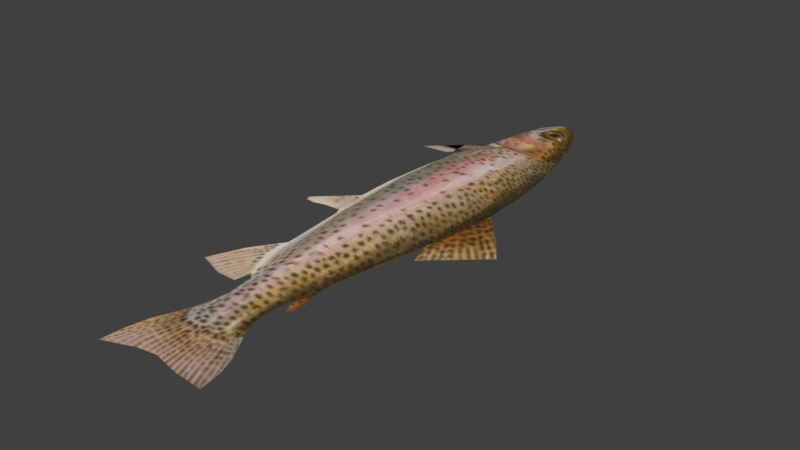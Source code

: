 # Source: trout.blend  (saved by Blender 5.2.45; exported with 4.5.12 LTS)
import bpy
from mathutils import Matrix  # noqa: F401  (used for matrix-valued properties, if any)

bpy.ops.wm.read_factory_settings(use_empty=True)
scene = bpy.context.scene
scene.name = 'Scene'

# ---- collections
col_collection_1 = bpy.data.collections.new('Collection 1'); scene.collection.children.link(col_collection_1)

# ---- images (referenced by path relative to the original .blend; pixels are not part of the script)
import os
ASSET_DIR = os.environ.get("B2B_ASSET_DIR", "")  # directory of the original .blend (textures are referenced by path, not embedded)
HERE = os.path.dirname(os.path.abspath(__file__))  # packed textures are extracted next to this script under _unpacked/

def load_image(name, relpath, width, height, colorspace="sRGB"):
    """Load a texture the original file referenced (path relative to the .blend, or extracted next to this script)."""
    p = next((c for c in (os.path.join(HERE, relpath), os.path.join(ASSET_DIR, relpath)) if relpath and os.path.exists(c)), "")
    if p:
        img = bpy.data.images.load(p, check_existing=True)
        img.name = name
    else:  # same state as the original file: an image datablock whose file is absent (Cycles renders it pink)
        img = bpy.data.images.new(name, width, height)
        img.source = "FILE"
        img.filepath = "//" + (relpath or name)
    img.colorspace_settings.name = colorspace
    return img
img_trout_jpg_001 = load_image('trout.jpg.001', '_unpacked/trout.24d4a347.jpg', 417, 417, 'sRGB')

# ---- materials (node trees are filled in below, after node groups)
mat_trout_mat = bpy.data.materials.new('trout_mat')
mat_trout_mat.alpha_threshold = 0.0
mat_trout_mat.use_backface_culling_lightprobe_volume = False
mat_trout_mat.use_transparent_shadow = False
mat_trout_mat.roughness = 0.5
mat_trout_mat.line_color = (0.0, 0.0, 0.0, 1.0)

# ---- material node trees
mat_trout_mat.use_nodes = True; mat_trout_mat.node_tree.nodes.clear()
_N = mat_trout_mat.node_tree.nodes; _L = mat_trout_mat.node_tree.links
n0 = _N.new('ShaderNodeBsdfPrincipled'); n0.name = 'Principled BSDF'; n0.location = (10, 300)
n0.distribution = 'GGX'
n0.subsurface_method = 'RANDOM_WALK_SKIN'
n0.inputs[3].default_value = 1.45
n0.inputs[27].default_value = (0.0, 0.0, 0.0, 1.0)
n0.inputs[28].default_value = 1.0
n1 = _N.new('ShaderNodeOutputMaterial'); n1.name = 'Material Output'; n1.location = (300, 300)
n2 = _N.new('ShaderNodeTexImage'); n2.name = 'Image Texture'; n2.location = (-352, 214)
n2.image = img_trout_jpg_001
_L.new(n0.outputs[0], n1.inputs[0])
_L.new(n2.outputs[0], n0.inputs[0])
n1.is_active_output = True

# ---- world
world_world = bpy.data.worlds.new('World'); scene.world = world_world
world_world.use_nodes = True; world_world.node_tree.nodes.clear()
_N = world_world.node_tree.nodes; _L = world_world.node_tree.links
n0 = _N.new('ShaderNodeOutputWorld'); n0.name = 'World Output'; n0.location = (280, 0)
n1 = _N.new('ShaderNodeBackground'); n1.name = 'Background'; n1.location = (0, 0)
n1.inputs[0].default_value = (0.05088, 0.05088, 0.05088, 1.0)
n2 = _N.new('NodeFrame'); n2.name = 'Frame'; n2.location = (0, 0)
n2.label = 'Versioning: Use Nodes was removed'
n2.width = 160
n0.parent = n2
n1.parent = n2
_L.new(n1.outputs[0], n0.inputs[0])
n0.is_active_output = True
world_world.color = (0.05088, 0.05088, 0.05088)
world_world.use_sun_shadow = False
world_world.sun_shadow_jitter_overblur = 0.0
world_world.cycles.sampling_method = 'MANUAL'

# ---- meshes
me_plane_232 = bpy.data.meshes.new('Plane.232')
me_plane_232.from_pydata([(-0.02299, -0.2512, 0.02765), (-0.0212, -0.1721, 0.03172), (-0.03931, -0.02155, 0.04107), (-0.02543, -0.1425, 0.03355), (-0.01908, -0.2022, 0.0299), (-0.02072, -0.2246, 0.02855), (-0.02742, 0.2592, 0.03419), (-0.03683, 0.192, 0.03594), (-0.04401, 0.1309, 0.04102), (-0.04656, 0.07341, 0.04106), (-0.001888, 0.3205, 0.0278), (0.00192, 0.3128, 0.02881), (0.007019, 0.2928, 0.03098), (0.01352, 0.2594, 0.03397), (0.02403, 0.1916, 0.03561), (0.03032, 0.1303, 0.04062), (-0.02707, -0.2749, 0.02695), (0.001356, -0.2516, 0.02752), (-0.001292, -0.2259, 0.02844), (-0.0003586, -0.2032, 0.0298), (0.001043, -0.1731, 0.0316), (0.006106, -0.1432, 0.03338), (0.01744, -0.02198, 0.04076), (-0.01407, 0.3247, 0.02303), (-0.01555, 0.3208, 0.02666), (-0.0151, 0.3104, 0.02915), (0.02913, 0.07386, 0.04065), (-0.00799, 0.3201, 0.02814), (-0.01215, 0.313, 0.02946), (-0.02274, 0.2931, 0.03115), (-0.004008, 0.3246, 0.02297), (-0.01813, 0.325, 0.02305), (0.004188, 0.3209, 0.02293), (-0.02299, 0.3207, 0.02308), (0.01107, 0.3125, 0.0229), (-0.02801, 0.3128, 0.02311), (0.0206, 0.2926, 0.02285), (-0.03619, 0.2932, 0.02316), (0.03225, 0.2596, 0.02281), (-0.04332, 0.2591, 0.02322), (0.04943, 0.1907, 0.02275), (-0.05927, 0.1924, 0.02334), (0.05708, 0.129, 0.02273), (-0.07219, 0.1315, 0.02344), (0.02768, -0.3149, 0.0231), (0.03501, -0.2976, 0.02662), (-0.02566, -0.3118, 0.02339), (-0.03136, -0.3014, 0.02698), (-0.00395, -0.3083, 0.02327), (0.009571, -0.2742, 0.02675), (0.06019, -0.3172, 0.02293), (-0.05882, -0.325, 0.02358), (0.05637, -0.2935, 0.02294), (-0.05731, -0.3002, 0.02356), (0.04874, -0.273, 0.02297), (-0.05237, -0.2755, 0.02352), (0.03654, -0.2524, 0.02303), (-0.04286, -0.2507, 0.02346), (0.0232, -0.2284, 0.02309), (-0.0345, -0.2233, 0.0234), (0.019, -0.2052, 0.0231), (-0.03261, -0.2012, 0.02338), (0.02126, -0.1751, 0.02307), (-0.03719, -0.1711, 0.02339), (0.02902, -0.1445, 0.02302), (-0.04686, -0.1419, 0.02343), (0.04665, -0.02288, 0.02286), (0.0593, 0.07469, 0.02275), (-0.06756, -0.02113, 0.02348), (-0.07639, 0.07297, 0.02349), (-0.01047, -0.02176, 0.04533), (-0.007831, 0.2593, 0.03558), (-0.009649, -0.1429, 0.0362), (-0.01081, -0.2514, 0.0289), (-0.006676, 0.1918, 0.04112), (-0.009713, -0.2027, 0.03116), (-0.007041, 0.1306, 0.04616), (-0.004938, 0.3203, 0.02817), (-0.005117, 0.3129, 0.02908), (-0.007852, 0.293, 0.03256), (-0.008603, 0.07364, 0.0462), (-0.011, -0.2252, 0.02981), (-0.01007, -0.1726, 0.03297), (-0.008751, -0.2745, 0.02685), (-0.02304, -0.2512, 0.01905), (-0.02129, -0.1721, 0.01489), (-0.03951, -0.02157, 0.005589), (-0.02554, -0.1425, 0.01307), (-0.01915, -0.2022, 0.01671), (-0.02078, -0.2246, 0.0181), (-0.02754, 0.2592, 0.01207), (-0.03696, 0.192, 0.01049), (-0.0442, 0.1309, 0.005542), (-0.04675, 0.07339, 0.005583), (-0.001941, 0.3205, 0.01813), (0.001856, 0.3128, 0.01708), (0.006931, 0.2928, 0.01487), (0.0134, 0.2593, 0.01185), (0.02389, 0.1916, 0.01016), (0.03012, 0.1302, 0.005138), (-0.02711, -0.2749, 0.01982), (0.001309, -0.2516, 0.01892), (-0.001349, -0.2259, 0.01799), (-0.0004302, -0.2032, 0.01661), (0.0009512, -0.1731, 0.01477), (0.005994, -0.1432, 0.0129), (0.01724, -0.02199, 0.005281), (-0.01559, 0.3208, 0.01941), (-0.01517, 0.3104, 0.01693), (0.02894, 0.07385, 0.005172), (-0.008045, 0.3201, 0.01785), (-0.01222, 0.313, 0.01658), (-0.02283, 0.2931, 0.01503), (0.03497, -0.2976, 0.01949), (-0.0314, -0.3014, 0.01986), (0.009533, -0.2742, 0.01962), (-0.01071, -0.02178, 0.001012), (-0.007968, 0.2593, 0.01047), (-0.00979, -0.1429, 0.01025), (-0.01087, -0.2514, 0.01767), (-0.006873, 0.1918, 0.004983), (-0.009798, -0.2027, 0.01535), (-0.007292, 0.1305, 0.0), (-0.004994, 0.3203, 0.01779), (-0.005184, 0.3129, 0.01689), (-0.007956, 0.2929, 0.01346), (-0.008854, 0.07362, 3.558e-05), (-0.01107, -0.2252, 0.01673), (-0.01018, -0.1726, 0.01351), (-0.00879, -0.2745, 0.01972), (0.05049, -0.0263, 0.02284), (0.09534, 0.03307, 0.02257), (0.05764, -0.04824, 0.02281), (0.1157, 0.004918, 0.02247), (-0.0429, -0.1648, 0.02342), (-0.053, -0.1419, 0.02346), (-0.06006, -0.09859, 0.02348), (-0.04553, -0.1834, 0.02344), (-0.06746, -0.1836, 0.02356), (-0.08374, -0.1346, 0.02362), (-0.09929, -0.1723, 0.02373), (-0.05581, 0.1832, 0.03605), (-0.04991, 0.157, 0.03854), (-0.05594, 0.1832, 0.0106), (-0.05007, 0.157, 0.008069), (-0.08938, 0.15, 0.03625), (-0.05061, 0.1441, 0.04105), (-0.08951, 0.15, 0.01079), (-0.05081, 0.144, 0.005572), (-0.07104, -0.014, 0.0235), (-0.07527, 0.02671, 0.0235), (-0.08955, -0.01454, 0.02344), (-0.1157, -0.01207, 0.02374), (-0.1029, -0.01877, 0.02367), (-0.1135, -0.01756, 0.02373), (0.02401, -0.1769, 0.02306), (0.02957, -0.156, 0.02302), (0.02602, -0.1846, 0.02305), (0.03525, -0.175, 0.023), (0.02914, -0.1908, 0.02304), (0.03379, -0.1873, 0.02301)], [], [(69, 68, 9), (79, 12, 11), (41, 7, 39), (81, 5, 73), (82, 1, 4), (70, 2, 3), (80, 70, 22), (76, 15, 14), (37, 29, 35), (80, 26, 76), (43, 8, 41), (33, 24, 31), (62, 20, 19), (54, 49, 45), (49, 83, 48), (12, 36, 34), (15, 42, 40), (72, 3, 1), (0, 57, 16), (69, 9, 43), (75, 4, 5), (11, 34, 32), (58, 18, 17), (64, 21, 62), (45, 49, 48), (60, 19, 18), (56, 17, 49), (52, 54, 45), (2, 68, 65), (26, 22, 66), (78, 11, 10), (78, 79, 11), (14, 40, 38), (74, 14, 13), (73, 0, 83), (5, 59, 0), (4, 61, 59), (1, 63, 61), (3, 65, 63), (10, 32, 30), (39, 6, 37), (71, 13, 12), (13, 38, 36), (35, 25, 33), (26, 67, 42), (66, 22, 64), (29, 79, 28), (18, 81, 73), (20, 82, 75), (22, 70, 21), (9, 2, 80), (8, 76, 7), (9, 80, 8), (83, 16, 47), (21, 72, 20), (19, 75, 81), (28, 78, 27), (68, 2, 9), (7, 74, 6), (17, 73, 83), (6, 71, 29), (77, 10, 30), (27, 77, 30), (7, 6, 39), (5, 0, 73), (75, 82, 4), (72, 70, 3), (26, 80, 22), (74, 76, 14), (29, 25, 35), (47, 16, 55), (26, 15, 76), (8, 7, 41), (24, 23, 31), (60, 62, 19), (11, 12, 34), (14, 15, 40), (82, 72, 1), (57, 55, 16), (9, 8, 43), (81, 75, 5), (10, 11, 32), (56, 58, 17), (21, 20, 62), (44, 45, 48), (58, 60, 18), (54, 56, 49), (51, 46, 47), (3, 2, 65), (67, 26, 66), (77, 78, 10), (13, 14, 38), (71, 74, 13), (0, 16, 83), (59, 57, 0), (5, 4, 59), (4, 1, 61), (1, 3, 63), (6, 29, 37), (79, 71, 12), (12, 13, 36), (25, 24, 33), (15, 26, 42), (50, 45, 44), (22, 21, 64), (79, 78, 28), (17, 18, 73), (19, 20, 75), (70, 72, 21), (2, 70, 80), (76, 74, 7), (80, 76, 8), (48, 83, 47), (46, 48, 47), (72, 82, 20), (18, 19, 81), (78, 77, 27), (74, 71, 6), (49, 17, 83), (71, 79, 29), (53, 51, 47), (53, 47, 55), (50, 52, 45), (69, 93, 43), (125, 96, 95), (98, 99, 40), (127, 89, 119), (128, 85, 88), (116, 86, 87), (126, 116, 106), (122, 99, 98), (97, 38, 36), (126, 109, 122), (99, 109, 42), (94, 32, 30), (106, 105, 64), (96, 36, 34), (43, 92, 41), (118, 87, 85), (53, 51, 114), (93, 92, 43), (121, 88, 89), (95, 34, 32), (58, 60, 102), (87, 65, 63), (105, 104, 62), (109, 67, 42), (60, 62, 103), (58, 102, 101), (86, 68, 65), (87, 86, 65), (124, 95, 94), (124, 125, 95), (41, 91, 39), (120, 98, 97), (119, 84, 129), (46, 48, 114), (89, 88, 59), (85, 63, 61), (88, 85, 61), (37, 112, 35), (98, 40, 38), (117, 97, 96), (90, 112, 37), (35, 108, 33), (91, 90, 39), (109, 106, 66), (112, 125, 111), (102, 127, 119), (104, 128, 121), (106, 116, 105), (93, 86, 126), (92, 122, 91), (93, 126, 92), (129, 100, 114), (105, 118, 104), (103, 121, 127), (111, 124, 110), (69, 68, 93), (91, 120, 90), (101, 119, 129), (90, 117, 112), (97, 98, 38), (89, 84, 119), (121, 128, 88), (118, 116, 87), (109, 126, 106), (120, 122, 98), (108, 107, 33), (54, 115, 113), (109, 99, 122), (99, 42, 40), (110, 123, 30), (62, 104, 103), (94, 95, 32), (96, 97, 36), (128, 118, 85), (57, 55, 100), (92, 91, 41), (127, 121, 89), (112, 108, 35), (56, 58, 101), (64, 105, 62), (52, 54, 113), (60, 103, 102), (54, 56, 115), (51, 46, 114), (68, 86, 93), (67, 109, 66), (123, 124, 94), (39, 90, 37), (117, 120, 97), (84, 100, 129), (59, 57, 84), (50, 52, 113), (114, 100, 55), (84, 57, 100), (125, 117, 96), (95, 96, 34), (33, 107, 31), (123, 94, 30), (50, 113, 44), (66, 106, 64), (125, 124, 111), (101, 102, 119), (103, 104, 121), (116, 118, 105), (86, 116, 126), (122, 120, 91), (126, 122, 92), (44, 113, 48), (113, 115, 48), (118, 128, 104), (102, 103, 127), (124, 123, 110), (120, 117, 90), (115, 101, 129), (117, 125, 112), (115, 129, 48), (53, 114, 55), (56, 101, 115), (89, 59, 84), (107, 23, 31), (85, 87, 63), (88, 61, 59), (48, 129, 114), (67, 66, 130), (131, 130, 132), (68, 136, 135), (63, 65, 135), (136, 139, 138), (135, 138, 137), (138, 139, 140), (143, 144, 148), (141, 142, 146), (69, 150, 149), (149, 150, 152), (151, 152, 154), (64, 62, 155), (156, 155, 157), (158, 157, 159), (131, 67, 130), (133, 131, 132), (65, 68, 135), (134, 63, 135), (135, 136, 138), (134, 135, 137), (144, 92, 91), (147, 143, 148), (145, 141, 146), (68, 69, 149), (151, 149, 152), (153, 151, 154), (156, 64, 155), (158, 156, 157), (160, 158, 159), (142, 8, 7), (144, 91, 143), (141, 142, 7)])
me_plane_232.polygons.foreach_set('use_smooth', [True] * 279)
_uv = me_plane_232.uv_layers.new(name='UVMap')
_uv.uv.foreach_set('vector', [0.3862, 0.4459, 0.5287, 0.4589, 0.3857, 0.5002, 0.05361, 0.5503, 0.05381, 0.5716, 0.02368, 0.5652, 0.2056, 0.4722, 0.2063, 0.513, 0.1048, 0.4966, 0.8377, 0.544, 0.8367, 0.5321, 0.8773, 0.544, 0.7581, 0.5453, 0.7573, 0.5317, 0.8029, 0.5342, 0.5298, 0.5452, 0.5294, 0.5091, 0.7125, 0.5266, 0.3855, 0.5483, 0.5298, 0.5452, 0.5302, 0.5812, 0.2993, 0.5509, 0.2999, 0.598, 0.2071, 0.5903, 0.05315, 0.5075, 0.05341, 0.5289, 0.02356, 0.5199, 0.3855, 0.5483, 0.3853, 0.5964, 0.2993, 0.5509, 0.2977, 0.4525, 0.2988, 0.5037, 0.2056, 0.4722, 0.01157, 0.5275, 0.01151, 0.5387, 0.005085, 0.5349, 0.762, 0.5928, 0.7589, 0.559, 0.8044, 0.5572, 0.9102, 0.6341, 0.9119, 0.5748, 0.9475, 0.6132, 0.9119, 0.5748, 0.9124, 0.547, 0.9634, 0.5542, 0.05381, 0.5716, 0.05418, 0.5934, 0.02415, 0.579, 0.2999, 0.598, 0.3019, 0.6481, 0.2086, 0.6367, 0.7131, 0.5459, 0.7125, 0.5266, 0.7573, 0.5317, 0.8769, 0.5256, 0.8762, 0.4955, 0.9128, 0.5193, 0.3862, 0.4459, 0.3857, 0.5002, 0.2977, 0.4525, 0.8036, 0.5457, 0.8029, 0.5342, 0.8367, 0.5321, 0.02368, 0.5652, 0.02415, 0.579, 0.01132, 0.5687, 0.8427, 0.5956, 0.8387, 0.556, 0.8776, 0.5624, 0.7157, 0.6047, 0.7136, 0.5653, 0.762, 0.5928, 0.9475, 0.6132, 0.9119, 0.5748, 0.9634, 0.5542, 0.8075, 0.5893, 0.8044, 0.5572, 0.8387, 0.556, 0.879, 0.6157, 0.8776, 0.5624, 0.9119, 0.5748, 0.9413, 0.6455, 0.9102, 0.6341, 0.9475, 0.6132, 0.5294, 0.5091, 0.5287, 0.4589, 0.7115, 0.4899, 0.3853, 0.5964, 0.5302, 0.5812, 0.5317, 0.6318, 0.02344, 0.5545, 0.02368, 0.5652, 0.01195, 0.5594, 0.02344, 0.5545, 0.05361, 0.5503, 0.02368, 0.5652, 0.2071, 0.5903, 0.2086, 0.6367, 0.1042, 0.6109, 0.2067, 0.5516, 0.2071, 0.5903, 0.1045, 0.5767, 0.8773, 0.544, 0.8769, 0.5256, 0.9124, 0.547, 0.8367, 0.5321, 0.8347, 0.5083, 0.8769, 0.5256, 0.8029, 0.5342, 0.8013, 0.5112, 0.8347, 0.5083, 0.7573, 0.5317, 0.7558, 0.5044, 0.8013, 0.5112, 0.7125, 0.5266, 0.7115, 0.4899, 0.7558, 0.5044, 0.01195, 0.5594, 0.01132, 0.5687, 0.005711, 0.5563, 0.1048, 0.4966, 0.1046, 0.5237, 0.05315, 0.5075, 0.1046, 0.5502, 0.1045, 0.5767, 0.05381, 0.5716, 0.1045, 0.5767, 0.1042, 0.6109, 0.05418, 0.5934, 0.02356, 0.5199, 0.0272, 0.5394, 0.01157, 0.5275, 0.3853, 0.5964, 0.3841, 0.6512, 0.3019, 0.6481, 0.5317, 0.6318, 0.5302, 0.5812, 0.7157, 0.6047, 0.05341, 0.5289, 0.05361, 0.5503, 0.0232, 0.5439, 0.8387, 0.556, 0.8377, 0.544, 0.8773, 0.544, 0.7589, 0.559, 0.7581, 0.5453, 0.8036, 0.5457, 0.5302, 0.5812, 0.5298, 0.5452, 0.7136, 0.5653, 0.3857, 0.5002, 0.5294, 0.5091, 0.3855, 0.5483, 0.2988, 0.5037, 0.2993, 0.5509, 0.2063, 0.513, 0.3857, 0.5002, 0.3855, 0.5483, 0.2988, 0.5037, 0.9124, 0.547, 0.9128, 0.5193, 0.9529, 0.5127, 0.7136, 0.5653, 0.7131, 0.5459, 0.7589, 0.559, 0.8044, 0.5572, 0.8036, 0.5457, 0.8377, 0.544, 0.0232, 0.5439, 0.02344, 0.5545, 0.01257, 0.5502, 0.5287, 0.4589, 0.5294, 0.5091, 0.3857, 0.5002, 0.2063, 0.513, 0.2067, 0.5516, 0.1046, 0.5237, 0.8776, 0.5624, 0.8773, 0.544, 0.9124, 0.547, 0.1046, 0.5237, 0.1046, 0.5502, 0.05341, 0.5289, 0.01226, 0.5548, 0.01195, 0.5594, 0.005711, 0.5563, 0.01257, 0.5502, 0.01226, 0.5548, 0.005711, 0.5563, 0.2063, 0.513, 0.1046, 0.5237, 0.1048, 0.4966, 0.8367, 0.5321, 0.8769, 0.5256, 0.8773, 0.544, 0.8036, 0.5457, 0.7581, 0.5453, 0.8029, 0.5342, 0.7131, 0.5459, 0.5298, 0.5452, 0.7125, 0.5266, 0.3853, 0.5964, 0.3855, 0.5483, 0.5302, 0.5812, 0.2067, 0.5516, 0.2993, 0.5509, 0.2071, 0.5903, 0.05341, 0.5289, 0.0272, 0.5394, 0.02356, 0.5199, 0.9529, 0.5127, 0.9128, 0.5193, 0.9136, 0.4811, 0.3853, 0.5964, 0.2999, 0.598, 0.2993, 0.5509, 0.2988, 0.5037, 0.2063, 0.513, 0.2056, 0.4722, 0.01151, 0.5387, 0.005538, 0.541, 0.005085, 0.5349, 0.8075, 0.5893, 0.762, 0.5928, 0.8044, 0.5572, 0.02368, 0.5652, 0.05381, 0.5716, 0.02415, 0.579, 0.2071, 0.5903, 0.2999, 0.598, 0.2086, 0.6367, 0.7581, 0.5453, 0.7131, 0.5459, 0.7573, 0.5317, 0.8762, 0.4955, 0.9136, 0.4811, 0.9128, 0.5193, 0.3857, 0.5002, 0.2988, 0.5037, 0.2977, 0.4525, 0.8377, 0.544, 0.8036, 0.5457, 0.8367, 0.5321, 0.01195, 0.5594, 0.02368, 0.5652, 0.01132, 0.5687, 0.879, 0.6157, 0.8427, 0.5956, 0.8776, 0.5624, 0.7136, 0.5653, 0.7589, 0.559, 0.762, 0.5928, 0.9736, 0.6021, 0.9475, 0.6132, 0.9634, 0.5542, 0.8427, 0.5956, 0.8075, 0.5893, 0.8387, 0.556, 0.9102, 0.6341, 0.879, 0.6157, 0.9119, 0.5748, 0.9885, 0.4711, 0.9687, 0.5214, 0.9529, 0.5127, 0.7125, 0.5266, 0.5294, 0.5091, 0.7115, 0.4899, 0.3841, 0.6512, 0.3853, 0.5964, 0.5317, 0.6318, 0.01226, 0.5548, 0.02344, 0.5545, 0.01195, 0.5594, 0.1045, 0.5767, 0.2071, 0.5903, 0.1042, 0.6109, 0.1046, 0.5502, 0.2067, 0.5516, 0.1045, 0.5767, 0.8769, 0.5256, 0.9128, 0.5193, 0.9124, 0.547, 0.8347, 0.5083, 0.8762, 0.4955, 0.8769, 0.5256, 0.8367, 0.5321, 0.8029, 0.5342, 0.8347, 0.5083, 0.8029, 0.5342, 0.7573, 0.5317, 0.8013, 0.5112, 0.7573, 0.5317, 0.7125, 0.5266, 0.7558, 0.5044, 0.1046, 0.5237, 0.05341, 0.5289, 0.05315, 0.5075, 0.05361, 0.5503, 0.1046, 0.5502, 0.05381, 0.5716, 0.05381, 0.5716, 0.1045, 0.5767, 0.05418, 0.5934, 0.0272, 0.5394, 0.01151, 0.5387, 0.01157, 0.5275, 0.2999, 0.598, 0.3853, 0.5964, 0.3019, 0.6481, 0.9771, 0.6512, 0.9475, 0.6132, 0.9736, 0.6021, 0.5302, 0.5812, 0.7136, 0.5653, 0.7157, 0.6047, 0.05361, 0.5503, 0.02344, 0.5545, 0.0232, 0.5439, 0.8776, 0.5624, 0.8387, 0.556, 0.8773, 0.544, 0.8044, 0.5572, 0.7589, 0.559, 0.8036, 0.5457, 0.5298, 0.5452, 0.7131, 0.5459, 0.7136, 0.5653, 0.5294, 0.5091, 0.5298, 0.5452, 0.3855, 0.5483, 0.2993, 0.5509, 0.2067, 0.5516, 0.2063, 0.513, 0.3855, 0.5483, 0.2993, 0.5509, 0.2988, 0.5037, 0.9634, 0.5542, 0.9124, 0.547, 0.9529, 0.5127, 0.9687, 0.5214, 0.9634, 0.5542, 0.9529, 0.5127, 0.7131, 0.5459, 0.7581, 0.5453, 0.7589, 0.559, 0.8387, 0.556, 0.8044, 0.5572, 0.8377, 0.544, 0.02344, 0.5545, 0.01226, 0.5548, 0.01257, 0.5502, 0.2067, 0.5516, 0.1046, 0.5502, 0.1046, 0.5237, 0.9119, 0.5748, 0.8776, 0.5624, 0.9124, 0.547, 0.1046, 0.5502, 0.05361, 0.5503, 0.05341, 0.5289, 0.9511, 0.4735, 0.9885, 0.4711, 0.9529, 0.5127, 0.9511, 0.4735, 0.9529, 0.5127, 0.9136, 0.4811, 0.9771, 0.6512, 0.9413, 0.6455, 0.9475, 0.6132, 0.3862, 0.4459, 0.3857, 0.5002, 0.2977, 0.4525, 0.05361, 0.5503, 0.05381, 0.5716, 0.02368, 0.5652, 0.2071, 0.5903, 0.2999, 0.598, 0.2086, 0.6367, 0.8377, 0.544, 0.8367, 0.5321, 0.8773, 0.544, 0.7581, 0.5453, 0.7573, 0.5317, 0.8029, 0.5342, 0.5298, 0.5452, 0.5294, 0.5091, 0.7125, 0.5266, 0.3855, 0.5483, 0.5298, 0.5452, 0.5302, 0.5812, 0.2993, 0.5509, 0.2999, 0.598, 0.2071, 0.5903, 0.1045, 0.5767, 0.1042, 0.6109, 0.05418, 0.5934, 0.3855, 0.5483, 0.3853, 0.5964, 0.2993, 0.5509, 0.2999, 0.598, 0.3853, 0.5964, 0.3019, 0.6481, 0.01195, 0.5594, 0.01132, 0.5687, 0.005711, 0.5563, 0.5302, 0.5812, 0.7136, 0.5653, 0.7157, 0.6047, 0.05381, 0.5716, 0.05418, 0.5934, 0.02415, 0.579, 0.2977, 0.4525, 0.2988, 0.5037, 0.2056, 0.4722, 0.7131, 0.5459, 0.7125, 0.5266, 0.7573, 0.5317, 0.9511, 0.4735, 0.9885, 0.4711, 0.9529, 0.5127, 0.3857, 0.5002, 0.2988, 0.5037, 0.2977, 0.4525, 0.8036, 0.5457, 0.8029, 0.5342, 0.8367, 0.5321, 0.02368, 0.5652, 0.02415, 0.579, 0.01132, 0.5687, 0.8427, 0.5956, 0.8075, 0.5893, 0.8387, 0.556, 0.7125, 0.5266, 0.7115, 0.4899, 0.7558, 0.5044, 0.7136, 0.5653, 0.7589, 0.559, 0.762, 0.5928, 0.3853, 0.5964, 0.3841, 0.6512, 0.3019, 0.6481, 0.8075, 0.5893, 0.762, 0.5928, 0.8044, 0.5572, 0.8427, 0.5956, 0.8387, 0.556, 0.8776, 0.5624, 0.5294, 0.5091, 0.5287, 0.4589, 0.7115, 0.4899, 0.7125, 0.5266, 0.5294, 0.5091, 0.7115, 0.4899, 0.02344, 0.5545, 0.02368, 0.5652, 0.01195, 0.5594, 0.02344, 0.5545, 0.05361, 0.5503, 0.02368, 0.5652, 0.2056, 0.4722, 0.2063, 0.513, 0.1048, 0.4966, 0.2067, 0.5516, 0.2071, 0.5903, 0.1045, 0.5767, 0.8773, 0.544, 0.8769, 0.5256, 0.9124, 0.547, 0.9687, 0.5214, 0.9634, 0.5542, 0.9529, 0.5127, 0.8367, 0.5321, 0.8029, 0.5342, 0.8347, 0.5083, 0.7573, 0.5317, 0.7558, 0.5044, 0.8013, 0.5112, 0.8029, 0.5342, 0.7573, 0.5317, 0.8013, 0.5112, 0.05315, 0.5075, 0.05341, 0.5289, 0.02356, 0.5199, 0.2071, 0.5903, 0.2086, 0.6367, 0.1042, 0.6109, 0.1046, 0.5502, 0.1045, 0.5767, 0.05381, 0.5716, 0.1046, 0.5237, 0.05341, 0.5289, 0.05315, 0.5075, 0.02356, 0.5199, 0.0272, 0.5394, 0.01157, 0.5275, 0.2063, 0.513, 0.1046, 0.5237, 0.1048, 0.4966, 0.3853, 0.5964, 0.5302, 0.5812, 0.5317, 0.6318, 0.05341, 0.5289, 0.05361, 0.5503, 0.0232, 0.5439, 0.8387, 0.556, 0.8377, 0.544, 0.8773, 0.544, 0.7589, 0.559, 0.7581, 0.5453, 0.8036, 0.5457, 0.5302, 0.5812, 0.5298, 0.5452, 0.7136, 0.5653, 0.3857, 0.5002, 0.5294, 0.5091, 0.3855, 0.5483, 0.2988, 0.5037, 0.2993, 0.5509, 0.2063, 0.513, 0.3857, 0.5002, 0.3855, 0.5483, 0.2988, 0.5037, 0.9124, 0.547, 0.9128, 0.5193, 0.9529, 0.5127, 0.7136, 0.5653, 0.7131, 0.5459, 0.7589, 0.559, 0.8044, 0.5572, 0.8036, 0.5457, 0.8377, 0.544, 0.0232, 0.5439, 0.02344, 0.5545, 0.01257, 0.5502, 0.3862, 0.4459, 0.5287, 0.4589, 0.3857, 0.5002, 0.2063, 0.513, 0.2067, 0.5516, 0.1046, 0.5237, 0.8776, 0.5624, 0.8773, 0.544, 0.9124, 0.547, 0.1046, 0.5237, 0.1046, 0.5502, 0.05341, 0.5289, 0.1045, 0.5767, 0.2071, 0.5903, 0.1042, 0.6109, 0.8367, 0.5321, 0.8769, 0.5256, 0.8773, 0.544, 0.8036, 0.5457, 0.7581, 0.5453, 0.8029, 0.5342, 0.7131, 0.5459, 0.5298, 0.5452, 0.7125, 0.5266, 0.3853, 0.5964, 0.3855, 0.5483, 0.5302, 0.5812, 0.2067, 0.5516, 0.2993, 0.5509, 0.2071, 0.5903, 0.0272, 0.5394, 0.01151, 0.5387, 0.01157, 0.5275, 0.9102, 0.6341, 0.9119, 0.5748, 0.9475, 0.6132, 0.3853, 0.5964, 0.2999, 0.598, 0.2993, 0.5509, 0.2999, 0.598, 0.3019, 0.6481, 0.2086, 0.6367, 0.01257, 0.5502, 0.01226, 0.5548, 0.005711, 0.5563, 0.762, 0.5928, 0.7589, 0.559, 0.8044, 0.5572, 0.01195, 0.5594, 0.02368, 0.5652, 0.01132, 0.5687, 0.05381, 0.5716, 0.1045, 0.5767, 0.05418, 0.5934, 0.7581, 0.5453, 0.7131, 0.5459, 0.7573, 0.5317, 0.8762, 0.4955, 0.9136, 0.4811, 0.9128, 0.5193, 0.2988, 0.5037, 0.2063, 0.513, 0.2056, 0.4722, 0.8377, 0.544, 0.8036, 0.5457, 0.8367, 0.5321, 0.05341, 0.5289, 0.0272, 0.5394, 0.02356, 0.5199, 0.879, 0.6157, 0.8427, 0.5956, 0.8776, 0.5624, 0.7157, 0.6047, 0.7136, 0.5653, 0.762, 0.5928, 0.9413, 0.6455, 0.9102, 0.6341, 0.9475, 0.6132, 0.8075, 0.5893, 0.8044, 0.5572, 0.8387, 0.556, 0.9102, 0.6341, 0.879, 0.6157, 0.9119, 0.5748, 0.9885, 0.4711, 0.9687, 0.5214, 0.9529, 0.5127, 0.5287, 0.4589, 0.5294, 0.5091, 0.3857, 0.5002, 0.3841, 0.6512, 0.3853, 0.5964, 0.5317, 0.6318, 0.01226, 0.5548, 0.02344, 0.5545, 0.01195, 0.5594, 0.1048, 0.4966, 0.1046, 0.5237, 0.05315, 0.5075, 0.1046, 0.5502, 0.2067, 0.5516, 0.1045, 0.5767, 0.8769, 0.5256, 0.9128, 0.5193, 0.9124, 0.547, 0.8347, 0.5083, 0.8762, 0.4955, 0.8769, 0.5256, 0.9771, 0.6512, 0.9413, 0.6455, 0.9475, 0.6132, 0.9529, 0.5127, 0.9128, 0.5193, 0.9136, 0.4811, 0.8769, 0.5256, 0.8762, 0.4955, 0.9128, 0.5193, 0.05361, 0.5503, 0.1046, 0.5502, 0.05381, 0.5716, 0.02368, 0.5652, 0.05381, 0.5716, 0.02415, 0.579, 0.01157, 0.5275, 0.01151, 0.5387, 0.005085, 0.5349, 0.01226, 0.5548, 0.01195, 0.5594, 0.005711, 0.5563, 0.9771, 0.6512, 0.9475, 0.6132, 0.9736, 0.6021, 0.5317, 0.6318, 0.5302, 0.5812, 0.7157, 0.6047, 0.05361, 0.5503, 0.02344, 0.5545, 0.0232, 0.5439, 0.8776, 0.5624, 0.8387, 0.556, 0.8773, 0.544, 0.8044, 0.5572, 0.7589, 0.559, 0.8036, 0.5457, 0.5298, 0.5452, 0.7131, 0.5459, 0.7136, 0.5653, 0.5294, 0.5091, 0.5298, 0.5452, 0.3855, 0.5483, 0.2993, 0.5509, 0.2067, 0.5516, 0.2063, 0.513, 0.3855, 0.5483, 0.2993, 0.5509, 0.2988, 0.5037, 0.9736, 0.6021, 0.9475, 0.6132, 0.9634, 0.5542, 0.9475, 0.6132, 0.9119, 0.5748, 0.9634, 0.5542, 0.7131, 0.5459, 0.7581, 0.5453, 0.7589, 0.559, 0.8387, 0.556, 0.8044, 0.5572, 0.8377, 0.544, 0.02344, 0.5545, 0.01226, 0.5548, 0.01257, 0.5502, 0.2067, 0.5516, 0.1046, 0.5502, 0.1046, 0.5237, 0.9119, 0.5748, 0.8776, 0.5624, 0.9124, 0.547, 0.1046, 0.5502, 0.05361, 0.5503, 0.05341, 0.5289, 0.9119, 0.5748, 0.9124, 0.547, 0.9634, 0.5542, 0.9511, 0.4735, 0.9529, 0.5127, 0.9136, 0.4811, 0.879, 0.6157, 0.8776, 0.5624, 0.9119, 0.5748, 0.8367, 0.5321, 0.8347, 0.5083, 0.8769, 0.5256, 0.01151, 0.5387, 0.005538, 0.541, 0.005085, 0.5349, 0.7573, 0.5317, 0.7125, 0.5266, 0.7558, 0.5044, 0.8029, 0.5342, 0.8013, 0.5112, 0.8347, 0.5083, 0.9634, 0.5542, 0.9124, 0.547, 0.9529, 0.5127, 0.3955, 0.655, 0.5275, 0.6354, 0.5323, 0.6405, 0.4528, 0.7028, 0.5323, 0.6405, 0.5622, 0.6497, 0.5194, 0.4616, 0.6426, 0.4713, 0.7116, 0.4813, 0.7585, 0.5056, 0.7118, 0.4911, 0.7116, 0.4813, 0.6426, 0.4713, 0.6992, 0.4327, 0.7775, 0.4572, 0.7116, 0.4813, 0.7775, 0.4572, 0.7778, 0.492, 0.7775, 0.4572, 0.6992, 0.4327, 0.7586, 0.4069, 0.04284, 0.4452, 0.08256, 0.4574, 0.103, 0.4575, 0.04306, 0.4449, 0.08279, 0.457, 0.1032, 0.4571, 0.3661, 0.4475, 0.4467, 0.4508, 0.5176, 0.4594, 0.5176, 0.4594, 0.4467, 0.4508, 0.5155, 0.3816, 0.5191, 0.4272, 0.5155, 0.3816, 0.525, 0.3856, 0.7007, 0.6008, 0.7598, 0.5899, 0.7629, 0.5954, 0.7225, 0.6033, 0.7629, 0.5954, 0.7773, 0.6002, 0.7579, 0.6165, 0.7773, 0.6002, 0.7887, 0.6069, 0.4528, 0.7028, 0.3955, 0.655, 0.5323, 0.6405, 0.4915, 0.7297, 0.4528, 0.7028, 0.5622, 0.6497, 0.7118, 0.4911, 0.5194, 0.4616, 0.7116, 0.4813, 0.7482, 0.4967, 0.7585, 0.5056, 0.7116, 0.4813, 0.7116, 0.4813, 0.6426, 0.4713, 0.7775, 0.4572, 0.7482, 0.4967, 0.7116, 0.4813, 0.7778, 0.492, 0.08256, 0.4574, 0.1223, 0.4695, 0.02716, 0.4734, 0.09721, 0.3968, 0.04284, 0.4452, 0.103, 0.4575, 0.09743, 0.3965, 0.04306, 0.4449, 0.1032, 0.4571, 0.5299, 0.4657, 0.3661, 0.4475, 0.5176, 0.4594, 0.5191, 0.4272, 0.5176, 0.4594, 0.5155, 0.3816, 0.5268, 0.4041, 0.5191, 0.4272, 0.525, 0.3856, 0.7225, 0.6033, 0.7007, 0.6008, 0.7629, 0.5954, 0.7579, 0.6165, 0.7225, 0.6033, 0.7773, 0.6002, 0.7813, 0.6153, 0.7579, 0.6165, 0.7887, 0.6069, 0.08279, 0.457, 0.1225, 0.4692, 0.02738, 0.4731, 0.08256, 0.4574, 0.02716, 0.4734, 0.04284, 0.4452, 0.04306, 0.4449, 0.08279, 0.457, 0.02738, 0.4731])
me_plane_232.materials.append(mat_trout_mat)
me_plane_232.use_remesh_preserve_volume = False
me_plane_232.use_remesh_preserve_attributes = False
me_plane_232.use_mirror_vertex_groups = False
me_plane_232.update()

# ---- objects
ob_trout = bpy.data.objects.new('trout', me_plane_232)

# ---- transforms, parenting, visibility, modifiers, constraints
ob_trout.location = (0.0, 0.0, 0.0)
ob_trout.lineart.crease_threshold = 0.0

# ---- collection membership
scene.collection.objects.link(ob_trout)

# ---- scene / render settings (as saved in the file)
scene.frame_start = 1; scene.frame_end = 250; scene.frame_set(1)
scene.render.engine = 'BLENDER_EEVEE_NEXT'
scene.render.resolution_percentage = 50
scene.render.dither_intensity = 0.0
scene.render.bake_bias = 0.0
scene.render.bake_samples = 0
scene.cycles.use_denoising = False
scene.cycles.samples = 128
scene.cycles.sampling_pattern = 'TABULATED_SOBOL'
scene.cycles.light_sampling_threshold = 0.0
scene.cycles.use_adaptive_sampling = False
scene.cycles.use_light_tree = False
scene.cycles.blur_glossy = 0.0
scene.cycles.sample_clamp_indirect = 0.0
scene.eevee.fast_gi_thickness_near = 0.1
scene.eevee.fast_gi_thickness_far = 0.0
scene.view_settings.view_transform = 'Standard'
bpy.context.view_layer.update()

# ---- added for rendering (the .blend has no active camera and no usable light): camera, sun
cam_auto = bpy.data.cameras.new('AutoCamera')
cam_auto.lens = 50.0
cam_auto.sensor_width = 36.0
cam_auto.clip_end = 1000.0
ob_auto_camera = bpy.data.objects.new('AutoCamera', cam_auto)
scene.collection.objects.link(ob_auto_camera)
ob_auto_camera.location = (0.63977, -0.767725, 0.534916)
ob_auto_camera.rotation_euler = (1.09748, -7.21219e-08, 0.694738)
scene.camera = ob_auto_camera
light_auto_sun = bpy.data.lights.new('AutoSun', 'SUN')
light_auto_sun.energy = 3.0
light_auto_sun.angle = 0.0523599
ob_auto_sun = bpy.data.objects.new('AutoSun', light_auto_sun)
scene.collection.objects.link(ob_auto_sun)
ob_auto_sun.rotation_euler = (0.872665, 0.174533, 0.523599)
bpy.context.view_layer.update()
